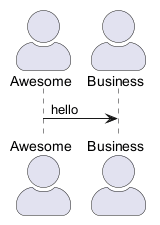

The diagram above was rendered by PlantUML. Its source (embedded in the PNG):
@startuml
skinparam actorStyle awesome
actor Awesome
actor Business
Awesome -> Business : hello
@enduml